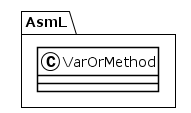

The diagram above was rendered by PlantUML. Its source (embedded in the PNG):
@startuml
!theme plain
package AsmL {
class VarOrMethod {
}
}
@enduml